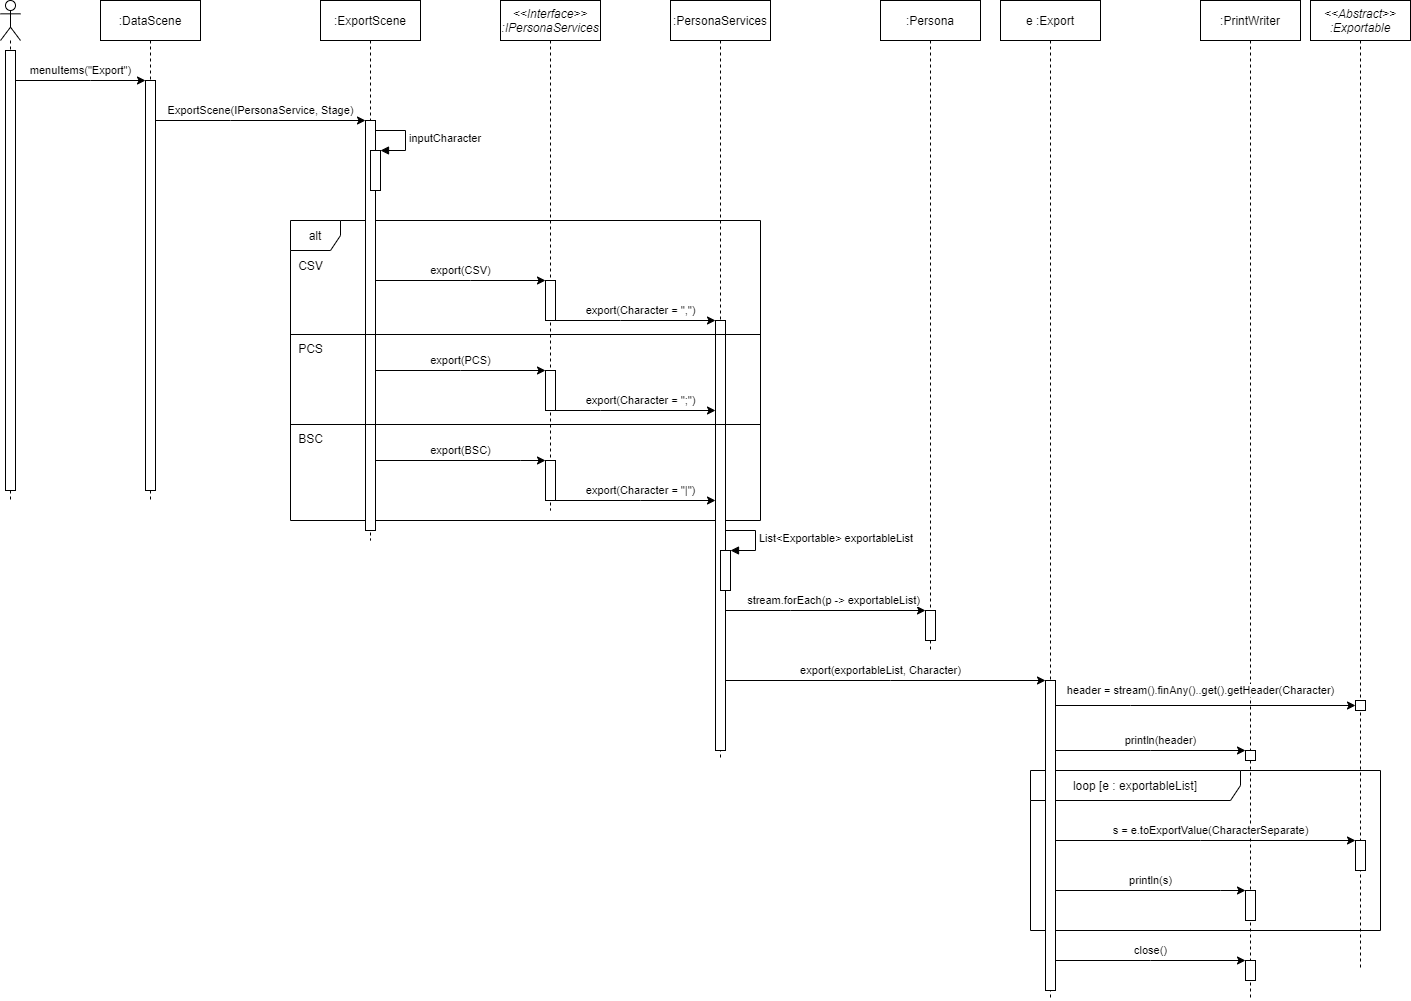

The diagram above was exported from draw.io. Its source (the exported page's mxGraphModel, read from the mxfile embedded in the PNG):
<mxGraphModel dx="1422" dy="822" grid="1" gridSize="10" guides="1" tooltips="1" connect="1" arrows="1" fold="1" page="1" pageScale="1" pageWidth="827" pageHeight="1169" math="0" shadow="0">
  <root>
    <mxCell id="0" />
    <mxCell id="1" parent="0" />
    <mxCell id="IjkdCvGmKSTlPHdBL39w-69" value="loop [e : exportableList]" style="shape=umlFrame;whiteSpace=wrap;html=1;width=210;height=30;" parent="1" vertex="1">
      <mxGeometry x="1080" y="810" width="350" height="160" as="geometry" />
    </mxCell>
    <mxCell id="IjkdCvGmKSTlPHdBL39w-33" value="alt" style="shape=umlFrame;whiteSpace=wrap;html=1;width=50;height=30;" parent="1" vertex="1">
      <mxGeometry x="340" y="260" width="470" height="300" as="geometry" />
    </mxCell>
    <mxCell id="IjkdCvGmKSTlPHdBL39w-2" value="" style="shape=umlLifeline;participant=umlActor;perimeter=lifelinePerimeter;whiteSpace=wrap;html=1;container=1;collapsible=0;recursiveResize=0;verticalAlign=top;spacingTop=36;outlineConnect=0;" parent="1" vertex="1">
      <mxGeometry x="50" y="40" width="20" height="500" as="geometry" />
    </mxCell>
    <mxCell id="IjkdCvGmKSTlPHdBL39w-3" value="" style="html=1;points=[];perimeter=orthogonalPerimeter;" parent="IjkdCvGmKSTlPHdBL39w-2" vertex="1">
      <mxGeometry x="5" y="50" width="10" height="440" as="geometry" />
    </mxCell>
    <mxCell id="IjkdCvGmKSTlPHdBL39w-4" value=":DataScene" style="shape=umlLifeline;perimeter=lifelinePerimeter;whiteSpace=wrap;html=1;container=1;collapsible=0;recursiveResize=0;outlineConnect=0;" parent="1" vertex="1">
      <mxGeometry x="150" y="40" width="100" height="500" as="geometry" />
    </mxCell>
    <mxCell id="IjkdCvGmKSTlPHdBL39w-5" value="" style="html=1;points=[];perimeter=orthogonalPerimeter;" parent="IjkdCvGmKSTlPHdBL39w-4" vertex="1">
      <mxGeometry x="45" y="80" width="10" height="410" as="geometry" />
    </mxCell>
    <mxCell id="IjkdCvGmKSTlPHdBL39w-6" value="menuItems(&quot;Export&quot;)" style="edgeStyle=orthogonalEdgeStyle;rounded=0;orthogonalLoop=1;jettySize=auto;html=1;" parent="1" source="IjkdCvGmKSTlPHdBL39w-3" target="IjkdCvGmKSTlPHdBL39w-5" edge="1">
      <mxGeometry y="10" relative="1" as="geometry">
        <Array as="points">
          <mxPoint x="140" y="120" />
          <mxPoint x="140" y="120" />
        </Array>
        <mxPoint as="offset" />
      </mxGeometry>
    </mxCell>
    <mxCell id="IjkdCvGmKSTlPHdBL39w-7" value=":ExportScene" style="shape=umlLifeline;perimeter=lifelinePerimeter;whiteSpace=wrap;html=1;container=1;collapsible=0;recursiveResize=0;outlineConnect=0;" parent="1" vertex="1">
      <mxGeometry x="370" y="40" width="100" height="540" as="geometry" />
    </mxCell>
    <mxCell id="IjkdCvGmKSTlPHdBL39w-8" value="" style="html=1;points=[];perimeter=orthogonalPerimeter;" parent="IjkdCvGmKSTlPHdBL39w-7" vertex="1">
      <mxGeometry x="45" y="120" width="10" height="410" as="geometry" />
    </mxCell>
    <mxCell id="IjkdCvGmKSTlPHdBL39w-14" value="" style="html=1;points=[];perimeter=orthogonalPerimeter;" parent="IjkdCvGmKSTlPHdBL39w-7" vertex="1">
      <mxGeometry x="50" y="150" width="10" height="40" as="geometry" />
    </mxCell>
    <mxCell id="IjkdCvGmKSTlPHdBL39w-15" value="inputCharacter" style="edgeStyle=orthogonalEdgeStyle;html=1;align=left;spacingLeft=2;endArrow=block;rounded=0;entryX=1;entryY=0;" parent="IjkdCvGmKSTlPHdBL39w-7" target="IjkdCvGmKSTlPHdBL39w-14" edge="1">
      <mxGeometry relative="1" as="geometry">
        <mxPoint x="55" y="130" as="sourcePoint" />
        <Array as="points">
          <mxPoint x="85" y="130" />
        </Array>
      </mxGeometry>
    </mxCell>
    <mxCell id="IjkdCvGmKSTlPHdBL39w-9" value="ExportScene(IPersonaService, Stage)" style="edgeStyle=orthogonalEdgeStyle;rounded=0;orthogonalLoop=1;jettySize=auto;html=1;" parent="1" source="IjkdCvGmKSTlPHdBL39w-5" target="IjkdCvGmKSTlPHdBL39w-8" edge="1">
      <mxGeometry y="10" relative="1" as="geometry">
        <Array as="points">
          <mxPoint x="280" y="160" />
          <mxPoint x="280" y="160" />
        </Array>
        <mxPoint as="offset" />
      </mxGeometry>
    </mxCell>
    <mxCell id="IjkdCvGmKSTlPHdBL39w-34" value="&amp;lt;&amp;lt;Interface&amp;gt;&amp;gt;&lt;br&gt;:IPersonaServices" style="shape=umlLifeline;perimeter=lifelinePerimeter;whiteSpace=wrap;html=1;container=1;collapsible=0;recursiveResize=0;outlineConnect=0;fontStyle=2" parent="1" vertex="1">
      <mxGeometry x="550" y="40" width="100" height="510" as="geometry" />
    </mxCell>
    <mxCell id="IjkdCvGmKSTlPHdBL39w-35" value="" style="html=1;points=[];perimeter=orthogonalPerimeter;" parent="IjkdCvGmKSTlPHdBL39w-34" vertex="1">
      <mxGeometry x="45" y="280" width="10" height="40" as="geometry" />
    </mxCell>
    <mxCell id="IjkdCvGmKSTlPHdBL39w-46" value="" style="html=1;points=[];perimeter=orthogonalPerimeter;" parent="IjkdCvGmKSTlPHdBL39w-34" vertex="1">
      <mxGeometry x="45" y="370" width="10" height="40" as="geometry" />
    </mxCell>
    <mxCell id="IjkdCvGmKSTlPHdBL39w-36" value="export(CSV)" style="edgeStyle=orthogonalEdgeStyle;rounded=0;orthogonalLoop=1;jettySize=auto;html=1;" parent="1" source="IjkdCvGmKSTlPHdBL39w-8" target="IjkdCvGmKSTlPHdBL39w-35" edge="1">
      <mxGeometry y="10" relative="1" as="geometry">
        <Array as="points">
          <mxPoint x="520" y="320" />
          <mxPoint x="520" y="320" />
        </Array>
        <mxPoint as="offset" />
      </mxGeometry>
    </mxCell>
    <mxCell id="IjkdCvGmKSTlPHdBL39w-37" value="CSV" style="text;html=1;align=center;verticalAlign=middle;resizable=0;points=[];autosize=1;strokeColor=none;" parent="1" vertex="1">
      <mxGeometry x="340" y="295" width="40" height="20" as="geometry" />
    </mxCell>
    <mxCell id="IjkdCvGmKSTlPHdBL39w-38" value=":PersonaServices" style="shape=umlLifeline;perimeter=lifelinePerimeter;whiteSpace=wrap;html=1;container=1;collapsible=0;recursiveResize=0;outlineConnect=0;" parent="1" vertex="1">
      <mxGeometry x="720" y="40" width="100" height="760" as="geometry" />
    </mxCell>
    <mxCell id="IjkdCvGmKSTlPHdBL39w-39" value="" style="html=1;points=[];perimeter=orthogonalPerimeter;" parent="IjkdCvGmKSTlPHdBL39w-38" vertex="1">
      <mxGeometry x="45" y="320" width="10" height="430" as="geometry" />
    </mxCell>
    <mxCell id="IjkdCvGmKSTlPHdBL39w-60" value="" style="html=1;points=[];perimeter=orthogonalPerimeter;" parent="IjkdCvGmKSTlPHdBL39w-38" vertex="1">
      <mxGeometry x="50" y="550" width="10" height="40" as="geometry" />
    </mxCell>
    <mxCell id="IjkdCvGmKSTlPHdBL39w-61" value="List&amp;lt;Exportable&amp;gt; exportableList" style="edgeStyle=orthogonalEdgeStyle;html=1;align=left;spacingLeft=2;endArrow=block;rounded=0;entryX=1;entryY=0;" parent="IjkdCvGmKSTlPHdBL39w-38" target="IjkdCvGmKSTlPHdBL39w-60" edge="1">
      <mxGeometry relative="1" as="geometry">
        <mxPoint x="55" y="530" as="sourcePoint" />
        <Array as="points">
          <mxPoint x="85" y="530" />
        </Array>
      </mxGeometry>
    </mxCell>
    <mxCell id="IjkdCvGmKSTlPHdBL39w-40" value="export(Character = &quot;,&quot;)" style="edgeStyle=orthogonalEdgeStyle;rounded=0;orthogonalLoop=1;jettySize=auto;html=1;" parent="1" source="IjkdCvGmKSTlPHdBL39w-35" target="IjkdCvGmKSTlPHdBL39w-39" edge="1">
      <mxGeometry x="0.0625" y="10" relative="1" as="geometry">
        <Array as="points">
          <mxPoint x="670" y="360" />
          <mxPoint x="670" y="360" />
        </Array>
        <mxPoint as="offset" />
      </mxGeometry>
    </mxCell>
    <mxCell id="IjkdCvGmKSTlPHdBL39w-44" value="" style="line;strokeWidth=1;fillColor=none;align=left;verticalAlign=middle;spacingTop=-1;spacingLeft=3;spacingRight=3;rotatable=0;labelPosition=right;points=[];portConstraint=eastwest;" parent="1" vertex="1">
      <mxGeometry x="340" y="370" width="470" height="8" as="geometry" />
    </mxCell>
    <mxCell id="IjkdCvGmKSTlPHdBL39w-45" value="PCS" style="text;html=1;align=center;verticalAlign=middle;resizable=0;points=[];autosize=1;strokeColor=none;" parent="1" vertex="1">
      <mxGeometry x="340" y="378" width="40" height="20" as="geometry" />
    </mxCell>
    <mxCell id="IjkdCvGmKSTlPHdBL39w-47" value="export(PCS)" style="edgeStyle=orthogonalEdgeStyle;rounded=0;orthogonalLoop=1;jettySize=auto;html=1;" parent="1" source="IjkdCvGmKSTlPHdBL39w-8" target="IjkdCvGmKSTlPHdBL39w-46" edge="1">
      <mxGeometry y="10" relative="1" as="geometry">
        <Array as="points">
          <mxPoint x="510" y="410" />
          <mxPoint x="510" y="410" />
        </Array>
        <mxPoint as="offset" />
      </mxGeometry>
    </mxCell>
    <mxCell id="IjkdCvGmKSTlPHdBL39w-48" value="" style="line;strokeWidth=1;fillColor=none;align=left;verticalAlign=middle;spacingTop=-1;spacingLeft=3;spacingRight=3;rotatable=0;labelPosition=right;points=[];portConstraint=eastwest;" parent="1" vertex="1">
      <mxGeometry x="340" y="460" width="470" height="8" as="geometry" />
    </mxCell>
    <mxCell id="IjkdCvGmKSTlPHdBL39w-49" value="export(Character = &quot;;&quot;)" style="edgeStyle=orthogonalEdgeStyle;rounded=0;orthogonalLoop=1;jettySize=auto;html=1;" parent="1" source="IjkdCvGmKSTlPHdBL39w-46" target="IjkdCvGmKSTlPHdBL39w-39" edge="1">
      <mxGeometry x="0.0625" y="10" relative="1" as="geometry">
        <Array as="points">
          <mxPoint x="650" y="450" />
          <mxPoint x="650" y="450" />
        </Array>
        <mxPoint as="offset" />
      </mxGeometry>
    </mxCell>
    <mxCell id="IjkdCvGmKSTlPHdBL39w-50" value="BSC" style="text;html=1;align=center;verticalAlign=middle;resizable=0;points=[];autosize=1;strokeColor=none;" parent="1" vertex="1">
      <mxGeometry x="340" y="468" width="40" height="20" as="geometry" />
    </mxCell>
    <mxCell id="IjkdCvGmKSTlPHdBL39w-54" value="export(Character = &quot;|&quot;)" style="edgeStyle=orthogonalEdgeStyle;rounded=0;orthogonalLoop=1;jettySize=auto;html=1;" parent="1" source="IjkdCvGmKSTlPHdBL39w-52" target="IjkdCvGmKSTlPHdBL39w-39" edge="1">
      <mxGeometry x="0.0625" y="10" relative="1" as="geometry">
        <Array as="points">
          <mxPoint x="690" y="540" />
          <mxPoint x="690" y="540" />
        </Array>
        <mxPoint as="offset" />
      </mxGeometry>
    </mxCell>
    <mxCell id="IjkdCvGmKSTlPHdBL39w-52" value="" style="html=1;points=[];perimeter=orthogonalPerimeter;" parent="1" vertex="1">
      <mxGeometry x="595" y="500" width="10" height="40" as="geometry" />
    </mxCell>
    <mxCell id="IjkdCvGmKSTlPHdBL39w-53" value="export(BSC)" style="edgeStyle=orthogonalEdgeStyle;rounded=0;orthogonalLoop=1;jettySize=auto;html=1;" parent="1" source="IjkdCvGmKSTlPHdBL39w-8" target="IjkdCvGmKSTlPHdBL39w-52" edge="1">
      <mxGeometry y="10" relative="1" as="geometry">
        <Array as="points">
          <mxPoint x="570" y="500" />
          <mxPoint x="570" y="500" />
        </Array>
        <mxPoint as="offset" />
      </mxGeometry>
    </mxCell>
    <mxCell id="IjkdCvGmKSTlPHdBL39w-57" value=":Persona" style="shape=umlLifeline;perimeter=lifelinePerimeter;whiteSpace=wrap;html=1;container=1;collapsible=0;recursiveResize=0;outlineConnect=0;" parent="1" vertex="1">
      <mxGeometry x="930" y="40" width="100" height="650" as="geometry" />
    </mxCell>
    <mxCell id="IjkdCvGmKSTlPHdBL39w-58" value="" style="html=1;points=[];perimeter=orthogonalPerimeter;" parent="IjkdCvGmKSTlPHdBL39w-57" vertex="1">
      <mxGeometry x="45" y="610" width="10" height="30" as="geometry" />
    </mxCell>
    <mxCell id="IjkdCvGmKSTlPHdBL39w-59" value="stream.forEach(p -&amp;gt; exportableList)" style="edgeStyle=orthogonalEdgeStyle;rounded=0;orthogonalLoop=1;jettySize=auto;html=1;" parent="1" source="IjkdCvGmKSTlPHdBL39w-39" target="IjkdCvGmKSTlPHdBL39w-58" edge="1">
      <mxGeometry x="0.0833" y="10" relative="1" as="geometry">
        <Array as="points">
          <mxPoint x="840" y="650" />
          <mxPoint x="840" y="650" />
        </Array>
        <mxPoint as="offset" />
      </mxGeometry>
    </mxCell>
    <mxCell id="IjkdCvGmKSTlPHdBL39w-62" value="e :Export" style="shape=umlLifeline;perimeter=lifelinePerimeter;whiteSpace=wrap;html=1;container=1;collapsible=0;recursiveResize=0;outlineConnect=0;" parent="1" vertex="1">
      <mxGeometry x="1050" y="40" width="100" height="1000" as="geometry" />
    </mxCell>
    <mxCell id="IjkdCvGmKSTlPHdBL39w-63" value="" style="html=1;points=[];perimeter=orthogonalPerimeter;" parent="IjkdCvGmKSTlPHdBL39w-62" vertex="1">
      <mxGeometry x="45" y="680" width="10" height="310" as="geometry" />
    </mxCell>
    <mxCell id="IjkdCvGmKSTlPHdBL39w-65" value="export(exportableList, Character)" style="edgeStyle=orthogonalEdgeStyle;rounded=0;orthogonalLoop=1;jettySize=auto;html=1;" parent="1" source="IjkdCvGmKSTlPHdBL39w-39" target="IjkdCvGmKSTlPHdBL39w-63" edge="1">
      <mxGeometry x="-0.0312" y="10" relative="1" as="geometry">
        <Array as="points">
          <mxPoint x="940" y="720" />
          <mxPoint x="940" y="720" />
        </Array>
        <mxPoint as="offset" />
      </mxGeometry>
    </mxCell>
    <mxCell id="IjkdCvGmKSTlPHdBL39w-66" value=":PrintWriter" style="shape=umlLifeline;perimeter=lifelinePerimeter;whiteSpace=wrap;html=1;container=1;collapsible=0;recursiveResize=0;outlineConnect=0;" parent="1" vertex="1">
      <mxGeometry x="1250" y="40" width="100" height="1000" as="geometry" />
    </mxCell>
    <mxCell id="IjkdCvGmKSTlPHdBL39w-67" value="" style="html=1;points=[];perimeter=orthogonalPerimeter;" parent="IjkdCvGmKSTlPHdBL39w-66" vertex="1">
      <mxGeometry x="45" y="750" width="10" height="10" as="geometry" />
    </mxCell>
    <mxCell id="IjkdCvGmKSTlPHdBL39w-70" value="" style="html=1;points=[];perimeter=orthogonalPerimeter;" parent="IjkdCvGmKSTlPHdBL39w-66" vertex="1">
      <mxGeometry x="45" y="890" width="10" height="30" as="geometry" />
    </mxCell>
    <mxCell id="IjkdCvGmKSTlPHdBL39w-77" value="" style="html=1;points=[];perimeter=orthogonalPerimeter;" parent="IjkdCvGmKSTlPHdBL39w-66" vertex="1">
      <mxGeometry x="45" y="960" width="10" height="20" as="geometry" />
    </mxCell>
    <mxCell id="IjkdCvGmKSTlPHdBL39w-68" value="println(header)" style="edgeStyle=orthogonalEdgeStyle;rounded=0;orthogonalLoop=1;jettySize=auto;html=1;" parent="1" source="IjkdCvGmKSTlPHdBL39w-63" target="IjkdCvGmKSTlPHdBL39w-67" edge="1">
      <mxGeometry x="0.1" y="10" relative="1" as="geometry">
        <Array as="points">
          <mxPoint x="1200" y="790" />
          <mxPoint x="1200" y="790" />
        </Array>
        <mxPoint as="offset" />
      </mxGeometry>
    </mxCell>
    <mxCell id="IjkdCvGmKSTlPHdBL39w-71" value="println(s)" style="edgeStyle=orthogonalEdgeStyle;rounded=0;orthogonalLoop=1;jettySize=auto;html=1;" parent="1" source="IjkdCvGmKSTlPHdBL39w-63" target="IjkdCvGmKSTlPHdBL39w-70" edge="1">
      <mxGeometry y="10" relative="1" as="geometry">
        <Array as="points">
          <mxPoint x="1270" y="930" />
          <mxPoint x="1270" y="930" />
        </Array>
        <mxPoint as="offset" />
      </mxGeometry>
    </mxCell>
    <mxCell id="IjkdCvGmKSTlPHdBL39w-72" value="&amp;lt;&amp;lt;Abstract&amp;gt;&amp;gt;&lt;br&gt;:Exportable" style="shape=umlLifeline;perimeter=lifelinePerimeter;whiteSpace=wrap;html=1;container=1;collapsible=0;recursiveResize=0;outlineConnect=0;fontStyle=2" parent="1" vertex="1">
      <mxGeometry x="1360" y="40" width="100" height="970" as="geometry" />
    </mxCell>
    <mxCell id="IjkdCvGmKSTlPHdBL39w-73" value="" style="html=1;points=[];perimeter=orthogonalPerimeter;" parent="IjkdCvGmKSTlPHdBL39w-72" vertex="1">
      <mxGeometry x="45" y="700" width="10" height="10" as="geometry" />
    </mxCell>
    <mxCell id="IjkdCvGmKSTlPHdBL39w-75" value="" style="html=1;points=[];perimeter=orthogonalPerimeter;" parent="IjkdCvGmKSTlPHdBL39w-72" vertex="1">
      <mxGeometry x="45" y="840" width="10" height="30" as="geometry" />
    </mxCell>
    <mxCell id="IjkdCvGmKSTlPHdBL39w-74" value="header = stream().finAny()..get().getHeader(Character)" style="edgeStyle=orthogonalEdgeStyle;rounded=0;orthogonalLoop=1;jettySize=auto;html=1;" parent="1" source="IjkdCvGmKSTlPHdBL39w-63" target="IjkdCvGmKSTlPHdBL39w-73" edge="1">
      <mxGeometry x="-0.0333" y="15" relative="1" as="geometry">
        <Array as="points">
          <mxPoint x="1180" y="745" />
          <mxPoint x="1180" y="745" />
        </Array>
        <mxPoint as="offset" />
      </mxGeometry>
    </mxCell>
    <mxCell id="IjkdCvGmKSTlPHdBL39w-76" value="s = e.toExportValue(CharacterSeparate)" style="edgeStyle=orthogonalEdgeStyle;rounded=0;orthogonalLoop=1;jettySize=auto;html=1;" parent="1" source="IjkdCvGmKSTlPHdBL39w-63" target="IjkdCvGmKSTlPHdBL39w-75" edge="1">
      <mxGeometry x="0.0333" y="10" relative="1" as="geometry">
        <Array as="points">
          <mxPoint x="1250" y="880" />
          <mxPoint x="1250" y="880" />
        </Array>
        <mxPoint as="offset" />
      </mxGeometry>
    </mxCell>
    <mxCell id="IjkdCvGmKSTlPHdBL39w-78" value="close()" style="edgeStyle=orthogonalEdgeStyle;rounded=0;orthogonalLoop=1;jettySize=auto;html=1;" parent="1" source="IjkdCvGmKSTlPHdBL39w-63" target="IjkdCvGmKSTlPHdBL39w-77" edge="1">
      <mxGeometry y="10" relative="1" as="geometry">
        <Array as="points">
          <mxPoint x="1200" y="1000" />
          <mxPoint x="1200" y="1000" />
        </Array>
        <mxPoint as="offset" />
      </mxGeometry>
    </mxCell>
  </root>
</mxGraphModel>